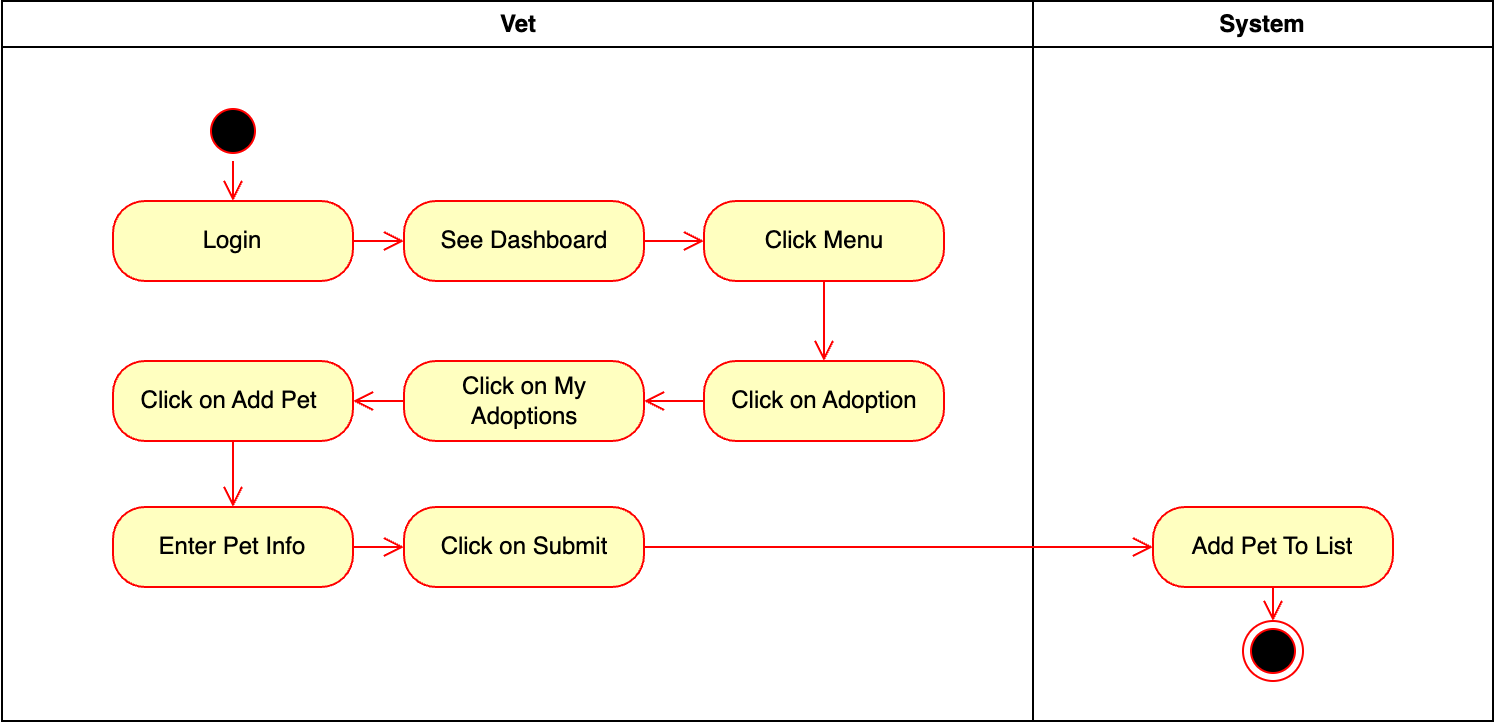

The diagram above was exported from draw.io. Its source (the exported page's mxGraphModel, read from the mxfile embedded in the PNG):
<mxGraphModel dx="984" dy="747" grid="1" gridSize="10" guides="1" tooltips="1" connect="1" arrows="1" fold="1" page="1" pageScale="1" pageWidth="1169" pageHeight="826" background="none" math="0" shadow="0">
  <root>
    <mxCell id="0" />
    <mxCell id="1" parent="0" />
    <mxCell id="L6j83wQwYCtrYiZXAqhh-41" value="Vet" style="swimlane;whiteSpace=wrap" parent="1" vertex="1">
      <mxGeometry x="164.5" y="130" width="515.5" height="360" as="geometry" />
    </mxCell>
    <mxCell id="L6j83wQwYCtrYiZXAqhh-42" value="" style="ellipse;html=1;shape=startState;fillColor=#000000;strokeColor=#ff0000;" parent="L6j83wQwYCtrYiZXAqhh-41" vertex="1">
      <mxGeometry x="100.5" y="50" width="30" height="30" as="geometry" />
    </mxCell>
    <mxCell id="L6j83wQwYCtrYiZXAqhh-43" value="" style="edgeStyle=orthogonalEdgeStyle;html=1;verticalAlign=bottom;endArrow=open;endSize=8;strokeColor=#ff0000;rounded=0;" parent="L6j83wQwYCtrYiZXAqhh-41" source="L6j83wQwYCtrYiZXAqhh-42" target="L6j83wQwYCtrYiZXAqhh-44" edge="1">
      <mxGeometry relative="1" as="geometry">
        <mxPoint x="115.5" y="140" as="targetPoint" />
      </mxGeometry>
    </mxCell>
    <mxCell id="L6j83wQwYCtrYiZXAqhh-44" value="Login" style="rounded=1;whiteSpace=wrap;html=1;arcSize=40;fontColor=#000000;fillColor=#ffffc0;strokeColor=#ff0000;" parent="L6j83wQwYCtrYiZXAqhh-41" vertex="1">
      <mxGeometry x="55.5" y="100" width="120" height="40" as="geometry" />
    </mxCell>
    <mxCell id="L6j83wQwYCtrYiZXAqhh-45" value="" style="edgeStyle=orthogonalEdgeStyle;html=1;verticalAlign=bottom;endArrow=open;endSize=8;strokeColor=#ff0000;rounded=0;" parent="L6j83wQwYCtrYiZXAqhh-41" source="L6j83wQwYCtrYiZXAqhh-44" target="L6j83wQwYCtrYiZXAqhh-46" edge="1">
      <mxGeometry relative="1" as="geometry">
        <mxPoint x="115.5" y="200" as="targetPoint" />
      </mxGeometry>
    </mxCell>
    <mxCell id="L6j83wQwYCtrYiZXAqhh-46" value="See Dashboard" style="rounded=1;whiteSpace=wrap;html=1;arcSize=40;fontColor=#000000;fillColor=#ffffc0;strokeColor=#ff0000;" parent="L6j83wQwYCtrYiZXAqhh-41" vertex="1">
      <mxGeometry x="201" y="100" width="120" height="40" as="geometry" />
    </mxCell>
    <mxCell id="L6j83wQwYCtrYiZXAqhh-47" value="" style="edgeStyle=orthogonalEdgeStyle;html=1;verticalAlign=bottom;endArrow=open;endSize=8;strokeColor=#ff0000;rounded=0;" parent="L6j83wQwYCtrYiZXAqhh-41" source="L6j83wQwYCtrYiZXAqhh-46" target="L6j83wQwYCtrYiZXAqhh-48" edge="1">
      <mxGeometry relative="1" as="geometry">
        <mxPoint x="115.5" y="290" as="targetPoint" />
      </mxGeometry>
    </mxCell>
    <mxCell id="L6j83wQwYCtrYiZXAqhh-48" value="Click Menu" style="rounded=1;whiteSpace=wrap;html=1;arcSize=40;fontColor=#000000;fillColor=#ffffc0;strokeColor=#ff0000;" parent="L6j83wQwYCtrYiZXAqhh-41" vertex="1">
      <mxGeometry x="351" y="100" width="120" height="40" as="geometry" />
    </mxCell>
    <mxCell id="L6j83wQwYCtrYiZXAqhh-49" value="" style="edgeStyle=orthogonalEdgeStyle;html=1;verticalAlign=bottom;endArrow=open;endSize=8;strokeColor=#ff0000;rounded=0;" parent="L6j83wQwYCtrYiZXAqhh-41" source="L6j83wQwYCtrYiZXAqhh-48" target="L6j83wQwYCtrYiZXAqhh-50" edge="1">
      <mxGeometry relative="1" as="geometry">
        <mxPoint x="115.5" y="380" as="targetPoint" />
      </mxGeometry>
    </mxCell>
    <mxCell id="L6j83wQwYCtrYiZXAqhh-50" value="Click on Adoption" style="rounded=1;whiteSpace=wrap;html=1;arcSize=40;fontColor=#000000;fillColor=#ffffc0;strokeColor=#ff0000;" parent="L6j83wQwYCtrYiZXAqhh-41" vertex="1">
      <mxGeometry x="351" y="180" width="120" height="40" as="geometry" />
    </mxCell>
    <mxCell id="L6j83wQwYCtrYiZXAqhh-51" value="" style="edgeStyle=orthogonalEdgeStyle;html=1;verticalAlign=bottom;endArrow=open;endSize=8;strokeColor=#ff0000;rounded=0;" parent="L6j83wQwYCtrYiZXAqhh-41" source="L6j83wQwYCtrYiZXAqhh-50" target="L6j83wQwYCtrYiZXAqhh-52" edge="1">
      <mxGeometry relative="1" as="geometry">
        <mxPoint x="116" y="350" as="targetPoint" />
      </mxGeometry>
    </mxCell>
    <mxCell id="L6j83wQwYCtrYiZXAqhh-52" value="Click on My Adoptions" style="rounded=1;whiteSpace=wrap;html=1;arcSize=40;fontColor=#000000;fillColor=#ffffc0;strokeColor=#ff0000;" parent="L6j83wQwYCtrYiZXAqhh-41" vertex="1">
      <mxGeometry x="201" y="180" width="120" height="40" as="geometry" />
    </mxCell>
    <mxCell id="L6j83wQwYCtrYiZXAqhh-53" value="" style="edgeStyle=orthogonalEdgeStyle;html=1;verticalAlign=bottom;endArrow=open;endSize=8;strokeColor=#ff0000;rounded=0;" parent="L6j83wQwYCtrYiZXAqhh-41" source="L6j83wQwYCtrYiZXAqhh-52" target="L6j83wQwYCtrYiZXAqhh-54" edge="1">
      <mxGeometry relative="1" as="geometry">
        <mxPoint x="115.5" y="450" as="targetPoint" />
      </mxGeometry>
    </mxCell>
    <mxCell id="L6j83wQwYCtrYiZXAqhh-54" value="Click on Add Pet&amp;nbsp;" style="rounded=1;whiteSpace=wrap;html=1;arcSize=40;fontColor=#000000;fillColor=#ffffc0;strokeColor=#ff0000;" parent="L6j83wQwYCtrYiZXAqhh-41" vertex="1">
      <mxGeometry x="55.5" y="180" width="120" height="40" as="geometry" />
    </mxCell>
    <mxCell id="L6j83wQwYCtrYiZXAqhh-55" value="" style="edgeStyle=orthogonalEdgeStyle;html=1;verticalAlign=bottom;endArrow=open;endSize=8;strokeColor=#ff0000;rounded=0;" parent="L6j83wQwYCtrYiZXAqhh-41" source="L6j83wQwYCtrYiZXAqhh-54" target="L6j83wQwYCtrYiZXAqhh-56" edge="1">
      <mxGeometry relative="1" as="geometry">
        <mxPoint x="116" y="460" as="targetPoint" />
      </mxGeometry>
    </mxCell>
    <mxCell id="L6j83wQwYCtrYiZXAqhh-56" value="Enter Pet Info" style="rounded=1;whiteSpace=wrap;html=1;arcSize=40;fontColor=#000000;fillColor=#ffffc0;strokeColor=#ff0000;" parent="L6j83wQwYCtrYiZXAqhh-41" vertex="1">
      <mxGeometry x="55.5" y="253" width="120" height="40" as="geometry" />
    </mxCell>
    <mxCell id="L6j83wQwYCtrYiZXAqhh-57" value="" style="edgeStyle=orthogonalEdgeStyle;html=1;verticalAlign=bottom;endArrow=open;endSize=8;strokeColor=#ff0000;rounded=0;" parent="L6j83wQwYCtrYiZXAqhh-41" source="L6j83wQwYCtrYiZXAqhh-56" target="L6j83wQwYCtrYiZXAqhh-58" edge="1">
      <mxGeometry relative="1" as="geometry">
        <mxPoint x="115.5" y="600" as="targetPoint" />
      </mxGeometry>
    </mxCell>
    <mxCell id="L6j83wQwYCtrYiZXAqhh-58" value="Click on Submit" style="rounded=1;whiteSpace=wrap;html=1;arcSize=40;fontColor=#000000;fillColor=#ffffc0;strokeColor=#ff0000;" parent="L6j83wQwYCtrYiZXAqhh-41" vertex="1">
      <mxGeometry x="201" y="253" width="120" height="40" as="geometry" />
    </mxCell>
    <mxCell id="L6j83wQwYCtrYiZXAqhh-59" value="System" style="swimlane;whiteSpace=wrap" parent="1" vertex="1">
      <mxGeometry x="680" y="130" width="230" height="360" as="geometry" />
    </mxCell>
    <mxCell id="L6j83wQwYCtrYiZXAqhh-60" value="Add Pet To List" style="rounded=1;whiteSpace=wrap;html=1;arcSize=40;fontColor=#000000;fillColor=#ffffc0;strokeColor=#ff0000;" parent="L6j83wQwYCtrYiZXAqhh-59" vertex="1">
      <mxGeometry x="60" y="253" width="120" height="40" as="geometry" />
    </mxCell>
    <mxCell id="L6j83wQwYCtrYiZXAqhh-61" value="" style="edgeStyle=orthogonalEdgeStyle;html=1;verticalAlign=bottom;endArrow=open;endSize=8;strokeColor=#ff0000;rounded=0;" parent="L6j83wQwYCtrYiZXAqhh-59" source="L6j83wQwYCtrYiZXAqhh-60" target="L6j83wQwYCtrYiZXAqhh-62" edge="1">
      <mxGeometry relative="1" as="geometry">
        <mxPoint x="140.5" y="602" as="targetPoint" />
      </mxGeometry>
    </mxCell>
    <mxCell id="L6j83wQwYCtrYiZXAqhh-62" value="" style="ellipse;html=1;shape=endState;fillColor=#000000;strokeColor=#ff0000;" parent="L6j83wQwYCtrYiZXAqhh-59" vertex="1">
      <mxGeometry x="105" y="310" width="30" height="30" as="geometry" />
    </mxCell>
    <mxCell id="L6j83wQwYCtrYiZXAqhh-63" value="" style="edgeStyle=orthogonalEdgeStyle;html=1;verticalAlign=bottom;endArrow=open;endSize=8;strokeColor=#ff0000;rounded=0;" parent="1" source="L6j83wQwYCtrYiZXAqhh-58" target="L6j83wQwYCtrYiZXAqhh-60" edge="1">
      <mxGeometry relative="1" as="geometry">
        <mxPoint x="304.5" y="740" as="targetPoint" />
      </mxGeometry>
    </mxCell>
  </root>
</mxGraphModel>